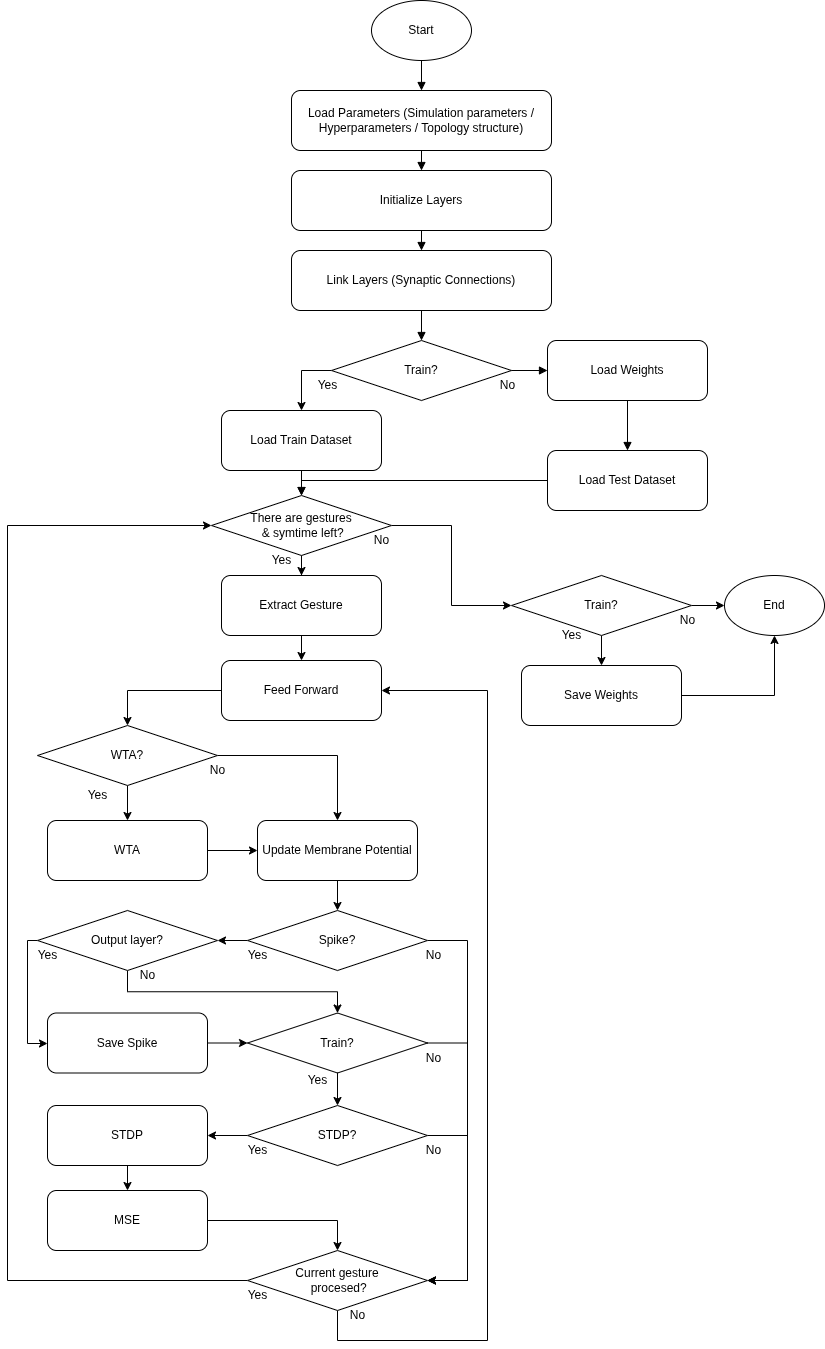

The diagram above was exported from draw.io. Its source (the exported page's mxGraphModel, read from the mxfile embedded in the PNG):
<mxGraphModel dx="1188" dy="638" grid="1" gridSize="10" guides="1" tooltips="1" connect="1" arrows="1" fold="1" page="1" pageScale="1" pageWidth="827" pageHeight="1169" math="0" shadow="0">
  <root>
    <mxCell id="0" />
    <mxCell id="1" parent="0" />
    <mxCell id="-67COqBDhYRGcxaGwN57-1" value="Start" style="ellipse;whiteSpace=wrap;html=1;" parent="1" vertex="1">
      <mxGeometry x="374" y="40" width="100" height="60" as="geometry" />
    </mxCell>
    <mxCell id="-67COqBDhYRGcxaGwN57-2" value="Load Parameters (Simulation parameters / Hyperparameters / Topology structure)" style="rounded=1;whiteSpace=wrap;html=1;" parent="1" vertex="1">
      <mxGeometry x="294" y="130" width="260" height="60" as="geometry" />
    </mxCell>
    <mxCell id="-67COqBDhYRGcxaGwN57-3" value="Initialize Layers" style="rounded=1;whiteSpace=wrap;html=1;" parent="1" vertex="1">
      <mxGeometry x="294" y="210" width="260" height="60" as="geometry" />
    </mxCell>
    <mxCell id="-67COqBDhYRGcxaGwN57-4" value="Link Layers (Synaptic Connections)" style="rounded=1;whiteSpace=wrap;html=1;" parent="1" vertex="1">
      <mxGeometry x="294" y="290" width="260" height="60" as="geometry" />
    </mxCell>
    <mxCell id="LfX7T3v8qRvjJ4mWQUM3-136" style="edgeStyle=orthogonalEdgeStyle;rounded=0;orthogonalLoop=1;jettySize=auto;html=1;entryX=0.5;entryY=0;entryDx=0;entryDy=0;" edge="1" parent="1" source="-67COqBDhYRGcxaGwN57-9" target="-67COqBDhYRGcxaGwN57-10">
      <mxGeometry relative="1" as="geometry">
        <Array as="points">
          <mxPoint x="304" y="410" />
        </Array>
      </mxGeometry>
    </mxCell>
    <mxCell id="-67COqBDhYRGcxaGwN57-9" value="Train?" style="rhombus;whiteSpace=wrap;html=1;" parent="1" vertex="1">
      <mxGeometry x="334" y="380" width="180" height="60" as="geometry" />
    </mxCell>
    <mxCell id="-67COqBDhYRGcxaGwN57-10" value="Load Train Dataset" style="rounded=1;whiteSpace=wrap;html=1;" parent="1" vertex="1">
      <mxGeometry x="224" y="450" width="160" height="60" as="geometry" />
    </mxCell>
    <mxCell id="-67COqBDhYRGcxaGwN57-11" value="Load Weights" style="rounded=1;whiteSpace=wrap;html=1;" parent="1" vertex="1">
      <mxGeometry x="550" y="380" width="160" height="60" as="geometry" />
    </mxCell>
    <mxCell id="-67COqBDhYRGcxaGwN57-13" style="endArrow=block;" parent="1" source="-67COqBDhYRGcxaGwN57-1" target="-67COqBDhYRGcxaGwN57-2" edge="1">
      <mxGeometry relative="1" as="geometry" />
    </mxCell>
    <mxCell id="-67COqBDhYRGcxaGwN57-14" style="endArrow=block;" parent="1" source="-67COqBDhYRGcxaGwN57-2" target="-67COqBDhYRGcxaGwN57-3" edge="1">
      <mxGeometry relative="1" as="geometry" />
    </mxCell>
    <mxCell id="-67COqBDhYRGcxaGwN57-15" style="endArrow=block;" parent="1" source="-67COqBDhYRGcxaGwN57-3" target="-67COqBDhYRGcxaGwN57-4" edge="1">
      <mxGeometry relative="1" as="geometry" />
    </mxCell>
    <mxCell id="-67COqBDhYRGcxaGwN57-20" style="endArrow=block;exitX=0.5;exitY=1;exitDx=0;exitDy=0;" parent="1" source="-67COqBDhYRGcxaGwN57-4" target="-67COqBDhYRGcxaGwN57-9" edge="1">
      <mxGeometry relative="1" as="geometry">
        <mxPoint x="414" y="455" as="sourcePoint" />
      </mxGeometry>
    </mxCell>
    <mxCell id="-67COqBDhYRGcxaGwN57-22" style="endArrow=block;" parent="1" source="-67COqBDhYRGcxaGwN57-9" target="-67COqBDhYRGcxaGwN57-11" edge="1">
      <mxGeometry relative="1" as="geometry">
        <mxPoint x="494" y="460" as="targetPoint" />
      </mxGeometry>
    </mxCell>
    <mxCell id="-67COqBDhYRGcxaGwN57-23" style="endArrow=block;entryX=0.5;entryY=0;entryDx=0;entryDy=0;" parent="1" source="-67COqBDhYRGcxaGwN57-10" target="LfX7T3v8qRvjJ4mWQUM3-73" edge="1">
      <mxGeometry relative="1" as="geometry">
        <mxPoint x="304" y="540" as="targetPoint" />
      </mxGeometry>
    </mxCell>
    <mxCell id="-67COqBDhYRGcxaGwN57-24" style="endArrow=block;entryX=0.5;entryY=0;entryDx=0;entryDy=0;" parent="1" source="-67COqBDhYRGcxaGwN57-11" target="LfX7T3v8qRvjJ4mWQUM3-26" edge="1">
      <mxGeometry relative="1" as="geometry">
        <mxPoint x="590" y="610" as="targetPoint" />
      </mxGeometry>
    </mxCell>
    <mxCell id="LfX7T3v8qRvjJ4mWQUM3-114" style="edgeStyle=orthogonalEdgeStyle;rounded=0;orthogonalLoop=1;jettySize=auto;html=1;entryX=0.5;entryY=0;entryDx=0;entryDy=0;" edge="1" parent="1" source="LfX7T3v8qRvjJ4mWQUM3-26" target="LfX7T3v8qRvjJ4mWQUM3-73">
      <mxGeometry relative="1" as="geometry">
        <Array as="points">
          <mxPoint x="304" y="520" />
        </Array>
      </mxGeometry>
    </mxCell>
    <mxCell id="LfX7T3v8qRvjJ4mWQUM3-26" value="Load Test Dataset" style="rounded=1;whiteSpace=wrap;html=1;" vertex="1" parent="1">
      <mxGeometry x="550" y="490" width="160" height="60" as="geometry" />
    </mxCell>
    <mxCell id="LfX7T3v8qRvjJ4mWQUM3-27" value="Yes" style="text;html=1;align=center;verticalAlign=middle;resizable=0;points=[];autosize=1;strokeColor=none;fillColor=none;" vertex="1" parent="1">
      <mxGeometry x="310" y="410" width="40" height="30" as="geometry" />
    </mxCell>
    <mxCell id="LfX7T3v8qRvjJ4mWQUM3-28" value="No" style="text;html=1;align=center;verticalAlign=middle;resizable=0;points=[];autosize=1;strokeColor=none;fillColor=none;" vertex="1" parent="1">
      <mxGeometry x="490" y="410" width="40" height="30" as="geometry" />
    </mxCell>
    <mxCell id="LfX7T3v8qRvjJ4mWQUM3-37" style="edgeStyle=orthogonalEdgeStyle;rounded=0;orthogonalLoop=1;jettySize=auto;html=1;entryX=0.5;entryY=0;entryDx=0;entryDy=0;" edge="1" parent="1" source="LfX7T3v8qRvjJ4mWQUM3-29" target="LfX7T3v8qRvjJ4mWQUM3-36">
      <mxGeometry relative="1" as="geometry" />
    </mxCell>
    <mxCell id="LfX7T3v8qRvjJ4mWQUM3-29" value="Extract Gesture" style="rounded=1;whiteSpace=wrap;html=1;" vertex="1" parent="1">
      <mxGeometry x="224" y="615" width="160" height="60" as="geometry" />
    </mxCell>
    <mxCell id="LfX7T3v8qRvjJ4mWQUM3-54" style="edgeStyle=orthogonalEdgeStyle;rounded=0;orthogonalLoop=1;jettySize=auto;html=1;entryX=0.5;entryY=0;entryDx=0;entryDy=0;" edge="1" parent="1" source="LfX7T3v8qRvjJ4mWQUM3-36" target="LfX7T3v8qRvjJ4mWQUM3-39">
      <mxGeometry relative="1" as="geometry" />
    </mxCell>
    <mxCell id="LfX7T3v8qRvjJ4mWQUM3-36" value="Feed Forward" style="rounded=1;whiteSpace=wrap;html=1;" vertex="1" parent="1">
      <mxGeometry x="224" y="700" width="160" height="60" as="geometry" />
    </mxCell>
    <mxCell id="LfX7T3v8qRvjJ4mWQUM3-49" style="edgeStyle=orthogonalEdgeStyle;rounded=0;orthogonalLoop=1;jettySize=auto;html=1;entryX=0.5;entryY=0;entryDx=0;entryDy=0;" edge="1" parent="1" source="LfX7T3v8qRvjJ4mWQUM3-38" target="LfX7T3v8qRvjJ4mWQUM3-48">
      <mxGeometry relative="1" as="geometry" />
    </mxCell>
    <mxCell id="LfX7T3v8qRvjJ4mWQUM3-38" value="Update Membrane Potential" style="rounded=1;whiteSpace=wrap;html=1;" vertex="1" parent="1">
      <mxGeometry x="260" y="860" width="160" height="60" as="geometry" />
    </mxCell>
    <mxCell id="LfX7T3v8qRvjJ4mWQUM3-45" style="edgeStyle=orthogonalEdgeStyle;rounded=0;orthogonalLoop=1;jettySize=auto;html=1;entryX=0.5;entryY=0;entryDx=0;entryDy=0;" edge="1" parent="1" source="LfX7T3v8qRvjJ4mWQUM3-39" target="LfX7T3v8qRvjJ4mWQUM3-44">
      <mxGeometry relative="1" as="geometry" />
    </mxCell>
    <mxCell id="LfX7T3v8qRvjJ4mWQUM3-46" style="edgeStyle=orthogonalEdgeStyle;rounded=0;orthogonalLoop=1;jettySize=auto;html=1;entryX=0.5;entryY=0;entryDx=0;entryDy=0;" edge="1" parent="1" source="LfX7T3v8qRvjJ4mWQUM3-39" target="LfX7T3v8qRvjJ4mWQUM3-38">
      <mxGeometry relative="1" as="geometry" />
    </mxCell>
    <mxCell id="LfX7T3v8qRvjJ4mWQUM3-39" value="WTA?" style="rhombus;whiteSpace=wrap;html=1;" vertex="1" parent="1">
      <mxGeometry x="40" y="765" width="180" height="60" as="geometry" />
    </mxCell>
    <mxCell id="LfX7T3v8qRvjJ4mWQUM3-52" style="edgeStyle=orthogonalEdgeStyle;rounded=0;orthogonalLoop=1;jettySize=auto;html=1;entryX=1;entryY=0.5;entryDx=0;entryDy=0;" edge="1" parent="1" source="LfX7T3v8qRvjJ4mWQUM3-40" target="LfX7T3v8qRvjJ4mWQUM3-43">
      <mxGeometry relative="1" as="geometry" />
    </mxCell>
    <mxCell id="LfX7T3v8qRvjJ4mWQUM3-68" style="edgeStyle=orthogonalEdgeStyle;rounded=0;orthogonalLoop=1;jettySize=auto;html=1;entryX=1;entryY=0.5;entryDx=0;entryDy=0;" edge="1" parent="1" source="LfX7T3v8qRvjJ4mWQUM3-40" target="LfX7T3v8qRvjJ4mWQUM3-59">
      <mxGeometry relative="1" as="geometry">
        <Array as="points">
          <mxPoint x="470" y="1175" />
          <mxPoint x="470" y="1320" />
        </Array>
      </mxGeometry>
    </mxCell>
    <mxCell id="LfX7T3v8qRvjJ4mWQUM3-40" value="STDP?" style="rhombus;whiteSpace=wrap;html=1;" vertex="1" parent="1">
      <mxGeometry x="250" y="1145" width="180" height="60" as="geometry" />
    </mxCell>
    <mxCell id="LfX7T3v8qRvjJ4mWQUM3-64" style="edgeStyle=orthogonalEdgeStyle;rounded=0;orthogonalLoop=1;jettySize=auto;html=1;entryX=0.5;entryY=0;entryDx=0;entryDy=0;" edge="1" parent="1" source="LfX7T3v8qRvjJ4mWQUM3-41" target="LfX7T3v8qRvjJ4mWQUM3-59">
      <mxGeometry relative="1" as="geometry" />
    </mxCell>
    <mxCell id="LfX7T3v8qRvjJ4mWQUM3-41" value="MSE" style="rounded=1;whiteSpace=wrap;html=1;" vertex="1" parent="1">
      <mxGeometry x="50" y="1230" width="160" height="60" as="geometry" />
    </mxCell>
    <mxCell id="LfX7T3v8qRvjJ4mWQUM3-53" style="edgeStyle=orthogonalEdgeStyle;rounded=0;orthogonalLoop=1;jettySize=auto;html=1;entryX=0.5;entryY=0;entryDx=0;entryDy=0;" edge="1" parent="1" source="LfX7T3v8qRvjJ4mWQUM3-43" target="LfX7T3v8qRvjJ4mWQUM3-41">
      <mxGeometry relative="1" as="geometry" />
    </mxCell>
    <mxCell id="LfX7T3v8qRvjJ4mWQUM3-43" value="STDP" style="rounded=1;whiteSpace=wrap;html=1;" vertex="1" parent="1">
      <mxGeometry x="50" y="1145" width="160" height="60" as="geometry" />
    </mxCell>
    <mxCell id="LfX7T3v8qRvjJ4mWQUM3-47" style="edgeStyle=orthogonalEdgeStyle;rounded=0;orthogonalLoop=1;jettySize=auto;html=1;entryX=0;entryY=0.5;entryDx=0;entryDy=0;" edge="1" parent="1" source="LfX7T3v8qRvjJ4mWQUM3-44" target="LfX7T3v8qRvjJ4mWQUM3-38">
      <mxGeometry relative="1" as="geometry">
        <mxPoint x="190" y="960" as="targetPoint" />
      </mxGeometry>
    </mxCell>
    <mxCell id="LfX7T3v8qRvjJ4mWQUM3-44" value="WTA" style="rounded=1;whiteSpace=wrap;html=1;" vertex="1" parent="1">
      <mxGeometry x="50" y="860" width="160" height="60" as="geometry" />
    </mxCell>
    <mxCell id="LfX7T3v8qRvjJ4mWQUM3-65" style="edgeStyle=orthogonalEdgeStyle;rounded=0;orthogonalLoop=1;jettySize=auto;html=1;entryX=1;entryY=0.5;entryDx=0;entryDy=0;" edge="1" parent="1" source="LfX7T3v8qRvjJ4mWQUM3-48" target="LfX7T3v8qRvjJ4mWQUM3-59">
      <mxGeometry relative="1" as="geometry">
        <Array as="points">
          <mxPoint x="470" y="980" />
          <mxPoint x="470" y="1320" />
        </Array>
      </mxGeometry>
    </mxCell>
    <mxCell id="LfX7T3v8qRvjJ4mWQUM3-139" style="edgeStyle=orthogonalEdgeStyle;rounded=0;orthogonalLoop=1;jettySize=auto;html=1;entryX=1;entryY=0.5;entryDx=0;entryDy=0;" edge="1" parent="1" source="LfX7T3v8qRvjJ4mWQUM3-48" target="LfX7T3v8qRvjJ4mWQUM3-137">
      <mxGeometry relative="1" as="geometry" />
    </mxCell>
    <mxCell id="LfX7T3v8qRvjJ4mWQUM3-48" value="Spike?" style="rhombus;whiteSpace=wrap;html=1;" vertex="1" parent="1">
      <mxGeometry x="250" y="950" width="180" height="60" as="geometry" />
    </mxCell>
    <mxCell id="LfX7T3v8qRvjJ4mWQUM3-55" value="Yes" style="text;html=1;align=center;verticalAlign=middle;resizable=0;points=[];autosize=1;strokeColor=none;fillColor=none;" vertex="1" parent="1">
      <mxGeometry x="80" y="820" width="40" height="30" as="geometry" />
    </mxCell>
    <mxCell id="LfX7T3v8qRvjJ4mWQUM3-56" value="No" style="text;html=1;align=center;verticalAlign=middle;resizable=0;points=[];autosize=1;strokeColor=none;fillColor=none;" vertex="1" parent="1">
      <mxGeometry x="200" y="795" width="40" height="30" as="geometry" />
    </mxCell>
    <mxCell id="LfX7T3v8qRvjJ4mWQUM3-57" value="No" style="text;html=1;align=center;verticalAlign=middle;resizable=0;points=[];autosize=1;strokeColor=none;fillColor=none;" vertex="1" parent="1">
      <mxGeometry x="416" y="980" width="40" height="30" as="geometry" />
    </mxCell>
    <mxCell id="LfX7T3v8qRvjJ4mWQUM3-58" value="Yes" style="text;html=1;align=center;verticalAlign=middle;resizable=0;points=[];autosize=1;strokeColor=none;fillColor=none;" vertex="1" parent="1">
      <mxGeometry x="240" y="1175" width="40" height="30" as="geometry" />
    </mxCell>
    <mxCell id="LfX7T3v8qRvjJ4mWQUM3-60" style="edgeStyle=orthogonalEdgeStyle;rounded=0;orthogonalLoop=1;jettySize=auto;html=1;entryX=1;entryY=0.5;entryDx=0;entryDy=0;exitX=0.5;exitY=1;exitDx=0;exitDy=0;" edge="1" parent="1" source="LfX7T3v8qRvjJ4mWQUM3-59" target="LfX7T3v8qRvjJ4mWQUM3-36">
      <mxGeometry relative="1" as="geometry">
        <mxPoint x="470" y="775" as="targetPoint" />
        <Array as="points">
          <mxPoint x="340" y="1380" />
          <mxPoint x="490" y="1380" />
          <mxPoint x="490" y="730" />
        </Array>
      </mxGeometry>
    </mxCell>
    <mxCell id="LfX7T3v8qRvjJ4mWQUM3-61" style="edgeStyle=orthogonalEdgeStyle;rounded=0;orthogonalLoop=1;jettySize=auto;html=1;entryX=0;entryY=0.5;entryDx=0;entryDy=0;exitX=0;exitY=0.5;exitDx=0;exitDy=0;" edge="1" parent="1" source="LfX7T3v8qRvjJ4mWQUM3-59" target="LfX7T3v8qRvjJ4mWQUM3-73">
      <mxGeometry relative="1" as="geometry">
        <mxPoint x="230" y="1320" as="sourcePoint" />
        <mxPoint x="224" y="565" as="targetPoint" />
        <Array as="points">
          <mxPoint x="10" y="1320" />
          <mxPoint x="10" y="565" />
        </Array>
      </mxGeometry>
    </mxCell>
    <mxCell id="LfX7T3v8qRvjJ4mWQUM3-59" value="Current gesture&lt;div&gt;&amp;nbsp;procesed?&lt;/div&gt;" style="rhombus;whiteSpace=wrap;html=1;" vertex="1" parent="1">
      <mxGeometry x="250" y="1290" width="180" height="60" as="geometry" />
    </mxCell>
    <mxCell id="LfX7T3v8qRvjJ4mWQUM3-67" value="Yes" style="text;html=1;align=center;verticalAlign=middle;resizable=0;points=[];autosize=1;strokeColor=none;fillColor=none;" vertex="1" parent="1">
      <mxGeometry x="240" y="980" width="40" height="30" as="geometry" />
    </mxCell>
    <mxCell id="LfX7T3v8qRvjJ4mWQUM3-69" value="No" style="text;html=1;align=center;verticalAlign=middle;resizable=0;points=[];autosize=1;strokeColor=none;fillColor=none;" vertex="1" parent="1">
      <mxGeometry x="416" y="1175" width="40" height="30" as="geometry" />
    </mxCell>
    <mxCell id="LfX7T3v8qRvjJ4mWQUM3-70" value="No" style="text;html=1;align=center;verticalAlign=middle;resizable=0;points=[];autosize=1;strokeColor=none;fillColor=none;" vertex="1" parent="1">
      <mxGeometry x="340" y="1340" width="40" height="30" as="geometry" />
    </mxCell>
    <mxCell id="LfX7T3v8qRvjJ4mWQUM3-71" value="Yes" style="text;html=1;align=center;verticalAlign=middle;resizable=0;points=[];autosize=1;strokeColor=none;fillColor=none;" vertex="1" parent="1">
      <mxGeometry x="240" y="1320" width="40" height="30" as="geometry" />
    </mxCell>
    <mxCell id="LfX7T3v8qRvjJ4mWQUM3-74" style="edgeStyle=orthogonalEdgeStyle;rounded=0;orthogonalLoop=1;jettySize=auto;html=1;entryX=0.5;entryY=0;entryDx=0;entryDy=0;" edge="1" parent="1" source="LfX7T3v8qRvjJ4mWQUM3-73" target="LfX7T3v8qRvjJ4mWQUM3-29">
      <mxGeometry relative="1" as="geometry" />
    </mxCell>
    <mxCell id="LfX7T3v8qRvjJ4mWQUM3-124" style="edgeStyle=orthogonalEdgeStyle;rounded=0;orthogonalLoop=1;jettySize=auto;html=1;exitX=1;exitY=0.5;exitDx=0;exitDy=0;entryX=0;entryY=0.5;entryDx=0;entryDy=0;" edge="1" parent="1" source="LfX7T3v8qRvjJ4mWQUM3-73" target="LfX7T3v8qRvjJ4mWQUM3-125">
      <mxGeometry relative="1" as="geometry">
        <mxPoint x="480" y="670" as="targetPoint" />
      </mxGeometry>
    </mxCell>
    <mxCell id="LfX7T3v8qRvjJ4mWQUM3-73" value="There are&amp;nbsp;&lt;span style=&quot;background-color: transparent; color: light-dark(rgb(0, 0, 0), rgb(255, 255, 255));&quot;&gt;gestures&lt;/span&gt;&lt;div&gt;&lt;span style=&quot;background-color: transparent; color: light-dark(rgb(0, 0, 0), rgb(255, 255, 255));&quot;&gt;&amp;nbsp;&amp;amp; symtime left?&lt;/span&gt;&lt;/div&gt;" style="rhombus;whiteSpace=wrap;html=1;" vertex="1" parent="1">
      <mxGeometry x="214" y="535" width="180" height="60" as="geometry" />
    </mxCell>
    <mxCell id="LfX7T3v8qRvjJ4mWQUM3-101" style="edgeStyle=orthogonalEdgeStyle;rounded=0;orthogonalLoop=1;jettySize=auto;html=1;exitX=0;exitY=0.5;exitDx=0;exitDy=0;entryX=0;entryY=0.5;entryDx=0;entryDy=0;" edge="1" parent="1">
      <mxGeometry relative="1" as="geometry">
        <Array as="points">
          <mxPoint x="569.91" y="1457.5" />
          <mxPoint x="569.91" y="682.5" />
        </Array>
        <mxPoint x="793.9099999999999" y="1457.5" as="sourcePoint" />
      </mxGeometry>
    </mxCell>
    <mxCell id="LfX7T3v8qRvjJ4mWQUM3-111" style="edgeStyle=orthogonalEdgeStyle;rounded=0;orthogonalLoop=1;jettySize=auto;html=1;entryX=0.5;entryY=0;entryDx=0;entryDy=0;" edge="1" parent="1" source="LfX7T3v8qRvjJ4mWQUM3-110" target="LfX7T3v8qRvjJ4mWQUM3-40">
      <mxGeometry relative="1" as="geometry" />
    </mxCell>
    <mxCell id="LfX7T3v8qRvjJ4mWQUM3-122" style="edgeStyle=orthogonalEdgeStyle;rounded=0;orthogonalLoop=1;jettySize=auto;html=1;entryX=1;entryY=0.5;entryDx=0;entryDy=0;" edge="1" parent="1" source="LfX7T3v8qRvjJ4mWQUM3-110" target="LfX7T3v8qRvjJ4mWQUM3-59">
      <mxGeometry relative="1" as="geometry">
        <Array as="points">
          <mxPoint x="470" y="1083" />
          <mxPoint x="470" y="1320" />
        </Array>
      </mxGeometry>
    </mxCell>
    <mxCell id="LfX7T3v8qRvjJ4mWQUM3-110" value="Train?" style="rhombus;whiteSpace=wrap;html=1;" vertex="1" parent="1">
      <mxGeometry x="250" y="1052.5" width="180" height="60" as="geometry" />
    </mxCell>
    <mxCell id="LfX7T3v8qRvjJ4mWQUM3-112" value="Yes" style="text;html=1;align=center;verticalAlign=middle;resizable=0;points=[];autosize=1;strokeColor=none;fillColor=none;" vertex="1" parent="1">
      <mxGeometry x="300" y="1105" width="40" height="30" as="geometry" />
    </mxCell>
    <mxCell id="LfX7T3v8qRvjJ4mWQUM3-123" value="No" style="text;html=1;align=center;verticalAlign=middle;resizable=0;points=[];autosize=1;strokeColor=none;fillColor=none;" vertex="1" parent="1">
      <mxGeometry x="416" y="1082.5" width="40" height="30" as="geometry" />
    </mxCell>
    <mxCell id="LfX7T3v8qRvjJ4mWQUM3-127" style="edgeStyle=orthogonalEdgeStyle;rounded=0;orthogonalLoop=1;jettySize=auto;html=1;entryX=0;entryY=0.5;entryDx=0;entryDy=0;" edge="1" parent="1" source="LfX7T3v8qRvjJ4mWQUM3-125" target="LfX7T3v8qRvjJ4mWQUM3-126">
      <mxGeometry relative="1" as="geometry" />
    </mxCell>
    <mxCell id="LfX7T3v8qRvjJ4mWQUM3-129" style="edgeStyle=orthogonalEdgeStyle;rounded=0;orthogonalLoop=1;jettySize=auto;html=1;entryX=0.5;entryY=0;entryDx=0;entryDy=0;" edge="1" parent="1" source="LfX7T3v8qRvjJ4mWQUM3-125" target="LfX7T3v8qRvjJ4mWQUM3-128">
      <mxGeometry relative="1" as="geometry" />
    </mxCell>
    <mxCell id="LfX7T3v8qRvjJ4mWQUM3-125" value="Train?" style="rhombus;whiteSpace=wrap;html=1;" vertex="1" parent="1">
      <mxGeometry x="514" y="615" width="180" height="60" as="geometry" />
    </mxCell>
    <mxCell id="LfX7T3v8qRvjJ4mWQUM3-126" value="End" style="ellipse;whiteSpace=wrap;html=1;" vertex="1" parent="1">
      <mxGeometry x="727" y="615" width="100" height="60" as="geometry" />
    </mxCell>
    <mxCell id="LfX7T3v8qRvjJ4mWQUM3-130" style="edgeStyle=orthogonalEdgeStyle;rounded=0;orthogonalLoop=1;jettySize=auto;html=1;entryX=0.5;entryY=1;entryDx=0;entryDy=0;" edge="1" parent="1" source="LfX7T3v8qRvjJ4mWQUM3-128" target="LfX7T3v8qRvjJ4mWQUM3-126">
      <mxGeometry relative="1" as="geometry" />
    </mxCell>
    <mxCell id="LfX7T3v8qRvjJ4mWQUM3-128" value="Save Weights" style="rounded=1;whiteSpace=wrap;html=1;" vertex="1" parent="1">
      <mxGeometry x="524" y="705" width="160" height="60" as="geometry" />
    </mxCell>
    <mxCell id="LfX7T3v8qRvjJ4mWQUM3-132" value="No" style="text;html=1;align=center;verticalAlign=middle;resizable=0;points=[];autosize=1;strokeColor=none;fillColor=none;" vertex="1" parent="1">
      <mxGeometry x="670" y="645" width="40" height="30" as="geometry" />
    </mxCell>
    <mxCell id="LfX7T3v8qRvjJ4mWQUM3-133" value="Yes" style="text;html=1;align=center;verticalAlign=middle;resizable=0;points=[];autosize=1;strokeColor=none;fillColor=none;" vertex="1" parent="1">
      <mxGeometry x="554" y="660" width="40" height="30" as="geometry" />
    </mxCell>
    <mxCell id="LfX7T3v8qRvjJ4mWQUM3-134" value="No" style="text;html=1;align=center;verticalAlign=middle;resizable=0;points=[];autosize=1;strokeColor=none;fillColor=none;" vertex="1" parent="1">
      <mxGeometry x="364" y="565" width="40" height="30" as="geometry" />
    </mxCell>
    <mxCell id="LfX7T3v8qRvjJ4mWQUM3-135" value="Yes" style="text;html=1;align=center;verticalAlign=middle;resizable=0;points=[];autosize=1;strokeColor=none;fillColor=none;" vertex="1" parent="1">
      <mxGeometry x="264" y="585" width="40" height="30" as="geometry" />
    </mxCell>
    <mxCell id="LfX7T3v8qRvjJ4mWQUM3-141" style="edgeStyle=orthogonalEdgeStyle;rounded=0;orthogonalLoop=1;jettySize=auto;html=1;entryX=0;entryY=0.5;entryDx=0;entryDy=0;" edge="1" parent="1" source="LfX7T3v8qRvjJ4mWQUM3-137" target="LfX7T3v8qRvjJ4mWQUM3-138">
      <mxGeometry relative="1" as="geometry">
        <Array as="points">
          <mxPoint x="30" y="980" />
          <mxPoint x="30" y="1083" />
          <mxPoint x="50" y="1083" />
        </Array>
      </mxGeometry>
    </mxCell>
    <mxCell id="LfX7T3v8qRvjJ4mWQUM3-143" style="edgeStyle=orthogonalEdgeStyle;rounded=0;orthogonalLoop=1;jettySize=auto;html=1;exitX=0.5;exitY=1;exitDx=0;exitDy=0;entryX=0.5;entryY=0;entryDx=0;entryDy=0;" edge="1" parent="1" source="LfX7T3v8qRvjJ4mWQUM3-137" target="LfX7T3v8qRvjJ4mWQUM3-110">
      <mxGeometry relative="1" as="geometry" />
    </mxCell>
    <mxCell id="LfX7T3v8qRvjJ4mWQUM3-137" value="Output layer?" style="rhombus;whiteSpace=wrap;html=1;" vertex="1" parent="1">
      <mxGeometry x="40" y="950" width="180" height="60" as="geometry" />
    </mxCell>
    <mxCell id="LfX7T3v8qRvjJ4mWQUM3-142" style="edgeStyle=orthogonalEdgeStyle;rounded=0;orthogonalLoop=1;jettySize=auto;html=1;entryX=0;entryY=0.5;entryDx=0;entryDy=0;" edge="1" parent="1" source="LfX7T3v8qRvjJ4mWQUM3-138" target="LfX7T3v8qRvjJ4mWQUM3-110">
      <mxGeometry relative="1" as="geometry" />
    </mxCell>
    <mxCell id="LfX7T3v8qRvjJ4mWQUM3-138" value="Save Spike" style="rounded=1;whiteSpace=wrap;html=1;" vertex="1" parent="1">
      <mxGeometry x="50" y="1052.5" width="160" height="60" as="geometry" />
    </mxCell>
    <mxCell id="LfX7T3v8qRvjJ4mWQUM3-144" value="Yes" style="text;html=1;align=center;verticalAlign=middle;resizable=0;points=[];autosize=1;strokeColor=none;fillColor=none;" vertex="1" parent="1">
      <mxGeometry x="30" y="980" width="40" height="30" as="geometry" />
    </mxCell>
    <mxCell id="LfX7T3v8qRvjJ4mWQUM3-145" value="No" style="text;html=1;align=center;verticalAlign=middle;resizable=0;points=[];autosize=1;strokeColor=none;fillColor=none;" vertex="1" parent="1">
      <mxGeometry x="130" y="1000" width="40" height="30" as="geometry" />
    </mxCell>
  </root>
</mxGraphModel>